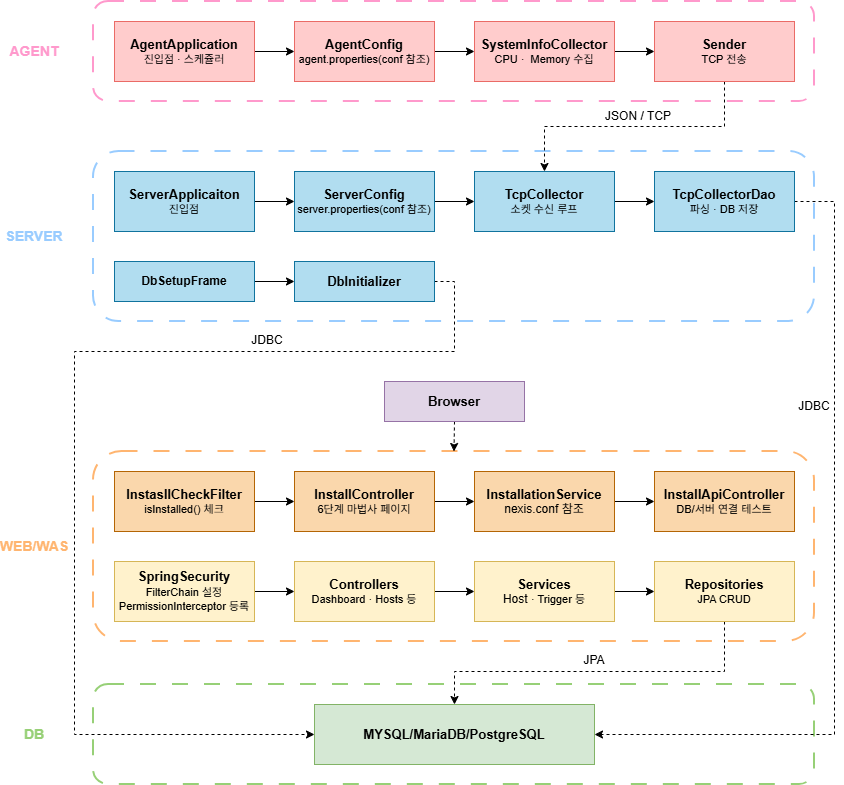

The diagram above was exported from draw.io. Its source (the exported page's mxGraphModel, read from the mxfile embedded in the PNG):
<mxGraphModel dx="2881" dy="1103" grid="1" gridSize="10" guides="1" tooltips="1" connect="1" arrows="1" fold="1" page="1" pageScale="1" pageWidth="827" pageHeight="1169" math="0" shadow="0">
  <root>
    <mxCell id="0" />
    <mxCell id="1" parent="0" />
    <mxCell id="cjTOQyw41aTb2uyLTipI-48" parent="1" style="rounded=1;whiteSpace=wrap;html=1;fillColor=none;dashed=1;strokeColor=#97D077;strokeWidth=2;dashPattern=8 8;" value="" vertex="1">
      <mxGeometry height="100" width="721" x="39" y="723" as="geometry" />
    </mxCell>
    <mxCell id="cjTOQyw41aTb2uyLTipI-1" parent="1" style="rounded=1;whiteSpace=wrap;html=1;fillColor=none;dashed=1;strokeColor=#FFB570;strokeWidth=2;dashPattern=8 8;" value="" vertex="1">
      <mxGeometry height="190" width="721" x="39" y="490" as="geometry" />
    </mxCell>
    <mxCell id="cjTOQyw41aTb2uyLTipI-2" parent="1" style="rounded=1;whiteSpace=wrap;html=1;fillColor=none;dashed=1;strokeColor=#99CCFF;strokeWidth=2;dashPattern=8 8;" value="" vertex="1">
      <mxGeometry height="170" width="721" x="39" y="190" as="geometry" />
    </mxCell>
    <mxCell id="cjTOQyw41aTb2uyLTipI-3" parent="1" style="rounded=1;whiteSpace=wrap;html=1;fillColor=none;dashed=1;strokeColor=#FF99CC;strokeWidth=2;dashPattern=8 8;" value="" vertex="1">
      <mxGeometry height="100" width="721" x="39" y="40" as="geometry" />
    </mxCell>
    <mxCell id="cjTOQyw41aTb2uyLTipI-4" edge="1" parent="1" source="cjTOQyw41aTb2uyLTipI-5" style="edgeStyle=orthogonalEdgeStyle;rounded=0;orthogonalLoop=1;jettySize=auto;html=1;exitX=1;exitY=0.5;exitDx=0;exitDy=0;" target="cjTOQyw41aTb2uyLTipI-7">
      <mxGeometry relative="1" as="geometry" />
    </mxCell>
    <mxCell id="cjTOQyw41aTb2uyLTipI-5" parent="1" style="rounded=0;whiteSpace=wrap;html=1;fillColor=#ffcccc;strokeColor=#EA6B66;" value="&lt;font style=&quot;font-size: 13px;&quot;&gt;&lt;b&gt;AgentApplication&lt;/b&gt;&lt;/font&gt;&lt;div&gt;&lt;font style=&quot;font-size: 11px;&quot;&gt;진입점 · 스케쥴러&lt;/font&gt;&lt;/div&gt;" vertex="1">
      <mxGeometry height="60" width="140" x="60" y="60" as="geometry" />
    </mxCell>
    <mxCell id="cjTOQyw41aTb2uyLTipI-6" edge="1" parent="1" source="cjTOQyw41aTb2uyLTipI-7" style="edgeStyle=orthogonalEdgeStyle;rounded=0;orthogonalLoop=1;jettySize=auto;html=1;exitX=1;exitY=0.5;exitDx=0;exitDy=0;" target="cjTOQyw41aTb2uyLTipI-9">
      <mxGeometry relative="1" as="geometry" />
    </mxCell>
    <mxCell id="cjTOQyw41aTb2uyLTipI-7" parent="1" style="rounded=0;whiteSpace=wrap;html=1;fillColor=#ffcccc;strokeColor=#EA6B66;" value="&lt;font style=&quot;font-size: 13px;&quot;&gt;&lt;b&gt;AgentConfig&lt;/b&gt;&lt;/font&gt;&lt;div&gt;&lt;font style=&quot;font-size: 11px;&quot;&gt;agent.properties(conf 참조)&lt;/font&gt;&lt;/div&gt;" vertex="1">
      <mxGeometry height="60" width="140" x="240" y="60" as="geometry" />
    </mxCell>
    <mxCell id="cjTOQyw41aTb2uyLTipI-8" edge="1" parent="1" source="cjTOQyw41aTb2uyLTipI-9" style="edgeStyle=orthogonalEdgeStyle;rounded=0;orthogonalLoop=1;jettySize=auto;html=1;exitX=1;exitY=0.5;exitDx=0;exitDy=0;entryX=0;entryY=0.5;entryDx=0;entryDy=0;" target="cjTOQyw41aTb2uyLTipI-11">
      <mxGeometry relative="1" as="geometry" />
    </mxCell>
    <mxCell id="cjTOQyw41aTb2uyLTipI-9" parent="1" style="rounded=0;whiteSpace=wrap;html=1;fillColor=#ffcccc;strokeColor=#EA6B66;" value="&lt;font style=&quot;font-size: 13px;&quot;&gt;&lt;b&gt;SystemInfoCollector&lt;/b&gt;&lt;/font&gt;&lt;div&gt;&lt;font style=&quot;font-size: 11px;&quot;&gt;CPU&amp;nbsp;&lt;/font&gt;&lt;span style=&quot;font-size: 11px; background-color: transparent; color: light-dark(rgb(0, 0, 0), rgb(255, 255, 255));&quot;&gt;·&lt;/span&gt;&lt;span style=&quot;font-size: 11px; background-color: transparent; color: light-dark(rgb(0, 0, 0), rgb(255, 255, 255));&quot;&gt;&amp;nbsp;&lt;/span&gt;&lt;span style=&quot;font-size: 11px; background-color: transparent; color: light-dark(rgb(0, 0, 0), rgb(255, 255, 255));&quot;&gt;&amp;nbsp;Memory 수집&lt;/span&gt;&lt;/div&gt;" vertex="1">
      <mxGeometry height="60" width="140" x="420" y="60" as="geometry" />
    </mxCell>
    <mxCell id="cjTOQyw41aTb2uyLTipI-10" edge="1" parent="1" source="cjTOQyw41aTb2uyLTipI-11" style="edgeStyle=orthogonalEdgeStyle;rounded=0;orthogonalLoop=1;jettySize=auto;html=1;exitX=0.5;exitY=1;exitDx=0;exitDy=0;entryX=0.5;entryY=0;entryDx=0;entryDy=0;dashed=1;" target="cjTOQyw41aTb2uyLTipI-17">
      <mxGeometry relative="1" as="geometry" />
    </mxCell>
    <mxCell id="cjTOQyw41aTb2uyLTipI-11" parent="1" style="rounded=0;whiteSpace=wrap;html=1;fillColor=#ffcccc;strokeColor=#EA6B66;" value="&lt;font style=&quot;font-size: 13px;&quot;&gt;&lt;b&gt;Sender&lt;/b&gt;&lt;/font&gt;&lt;div&gt;&lt;font style=&quot;font-size: 11px;&quot;&gt;TCP 전송&lt;/font&gt;&lt;/div&gt;" vertex="1">
      <mxGeometry height="60" width="140" x="600" y="60" as="geometry" />
    </mxCell>
    <mxCell id="cjTOQyw41aTb2uyLTipI-12" edge="1" parent="1" source="cjTOQyw41aTb2uyLTipI-13" style="edgeStyle=orthogonalEdgeStyle;rounded=0;orthogonalLoop=1;jettySize=auto;html=1;exitX=1;exitY=0.5;exitDx=0;exitDy=0;entryX=0;entryY=0.5;entryDx=0;entryDy=0;" target="cjTOQyw41aTb2uyLTipI-15">
      <mxGeometry relative="1" as="geometry" />
    </mxCell>
    <mxCell id="cjTOQyw41aTb2uyLTipI-13" parent="1" style="rounded=0;whiteSpace=wrap;html=1;fillColor=#b1ddf0;strokeColor=#10739e;" value="&lt;font style=&quot;font-size: 13px;&quot;&gt;&lt;b style=&quot;&quot;&gt;ServerApplicaiton&lt;/b&gt;&lt;/font&gt;&lt;div&gt;&lt;font style=&quot;font-size: 11px;&quot;&gt;진입점&lt;/font&gt;&lt;/div&gt;" vertex="1">
      <mxGeometry height="60" width="140" x="60" y="210" as="geometry" />
    </mxCell>
    <mxCell id="cjTOQyw41aTb2uyLTipI-14" edge="1" parent="1" source="cjTOQyw41aTb2uyLTipI-15" style="edgeStyle=orthogonalEdgeStyle;rounded=0;orthogonalLoop=1;jettySize=auto;html=1;exitX=1;exitY=0.5;exitDx=0;exitDy=0;entryX=0;entryY=0.5;entryDx=0;entryDy=0;" target="cjTOQyw41aTb2uyLTipI-17">
      <mxGeometry relative="1" as="geometry" />
    </mxCell>
    <mxCell id="cjTOQyw41aTb2uyLTipI-15" parent="1" style="rounded=0;whiteSpace=wrap;html=1;fillColor=#b1ddf0;strokeColor=#10739e;" value="&lt;font style=&quot;font-size: 13px;&quot;&gt;&lt;b&gt;ServerConfig&lt;/b&gt;&lt;/font&gt;&lt;div&gt;&lt;font style=&quot;font-size: 11px;&quot;&gt;server.properties(conf 참조)&lt;/font&gt;&lt;/div&gt;" vertex="1">
      <mxGeometry height="60" width="140" x="240" y="210" as="geometry" />
    </mxCell>
    <mxCell id="cjTOQyw41aTb2uyLTipI-16" edge="1" parent="1" source="cjTOQyw41aTb2uyLTipI-17" style="edgeStyle=orthogonalEdgeStyle;rounded=0;orthogonalLoop=1;jettySize=auto;html=1;exitX=1;exitY=0.5;exitDx=0;exitDy=0;entryX=0;entryY=0.5;entryDx=0;entryDy=0;" target="cjTOQyw41aTb2uyLTipI-18">
      <mxGeometry relative="1" as="geometry" />
    </mxCell>
    <mxCell id="cjTOQyw41aTb2uyLTipI-17" parent="1" style="rounded=0;whiteSpace=wrap;html=1;fillColor=#b1ddf0;strokeColor=#10739e;" value="&lt;font style=&quot;font-size: 13px;&quot;&gt;&lt;b&gt;TcpCollector&lt;/b&gt;&lt;/font&gt;&lt;div&gt;&lt;font style=&quot;font-size: 11px;&quot;&gt;소켓 수신 루프&lt;/font&gt;&lt;/div&gt;" vertex="1">
      <mxGeometry height="60" width="140" x="420" y="210" as="geometry" />
    </mxCell>
    <mxCell id="cjTOQyw41aTb2uyLTipI-50" edge="1" parent="1" source="cjTOQyw41aTb2uyLTipI-18" style="edgeStyle=orthogonalEdgeStyle;rounded=0;orthogonalLoop=1;jettySize=auto;html=1;exitX=1;exitY=0.5;exitDx=0;exitDy=0;entryX=1;entryY=0.5;entryDx=0;entryDy=0;dashed=1;" target="cjTOQyw41aTb2uyLTipI-40">
      <mxGeometry relative="1" as="geometry">
        <Array as="points">
          <mxPoint x="780" y="240" />
          <mxPoint x="780" y="773" />
        </Array>
      </mxGeometry>
    </mxCell>
    <mxCell id="cjTOQyw41aTb2uyLTipI-18" parent="1" style="rounded=0;whiteSpace=wrap;html=1;fillColor=#b1ddf0;strokeColor=#10739e;" value="&lt;font style=&quot;font-size: 13px;&quot;&gt;&lt;b&gt;TcpCollectorDao&lt;/b&gt;&lt;/font&gt;&lt;div&gt;&lt;font style=&quot;font-size: 11px;&quot;&gt;파싱&amp;nbsp;&lt;/font&gt;&lt;span style=&quot;font-size: 11px; background-color: transparent; color: light-dark(rgb(0, 0, 0), rgb(255, 255, 255));&quot;&gt;·&amp;nbsp;&lt;/span&gt;&lt;span style=&quot;font-size: 11px; background-color: transparent; color: light-dark(rgb(0, 0, 0), rgb(255, 255, 255));&quot;&gt;DB 저장&lt;/span&gt;&lt;/div&gt;" vertex="1">
      <mxGeometry height="60" width="140" x="600" y="210" as="geometry" />
    </mxCell>
    <mxCell id="cjTOQyw41aTb2uyLTipI-19" edge="1" parent="1" source="cjTOQyw41aTb2uyLTipI-20" style="edgeStyle=orthogonalEdgeStyle;rounded=0;orthogonalLoop=1;jettySize=auto;html=1;exitX=1;exitY=0.5;exitDx=0;exitDy=0;entryX=0;entryY=0.5;entryDx=0;entryDy=0;" target="cjTOQyw41aTb2uyLTipI-22">
      <mxGeometry relative="1" as="geometry" />
    </mxCell>
    <mxCell id="cjTOQyw41aTb2uyLTipI-20" parent="1" style="rounded=0;whiteSpace=wrap;html=1;fillColor=#b1ddf0;strokeColor=#10739e;" value="&lt;b&gt;DbSetupFrame&lt;/b&gt;" vertex="1">
      <mxGeometry height="40" width="140" x="60" y="300" as="geometry" />
    </mxCell>
    <mxCell id="cjTOQyw41aTb2uyLTipI-21" edge="1" parent="1" source="cjTOQyw41aTb2uyLTipI-22" style="edgeStyle=orthogonalEdgeStyle;rounded=0;orthogonalLoop=1;jettySize=auto;html=1;exitX=1;exitY=0.5;exitDx=0;exitDy=0;dashed=1;entryX=0;entryY=0.5;entryDx=0;entryDy=0;" target="cjTOQyw41aTb2uyLTipI-40">
      <mxGeometry relative="1" as="geometry">
        <Array as="points">
          <mxPoint x="400" y="320" />
          <mxPoint x="400" y="390" />
          <mxPoint x="20" y="390" />
          <mxPoint x="20" y="773" />
        </Array>
        <mxPoint x="380" y="330" as="sourcePoint" />
        <mxPoint x="230" y="770" as="targetPoint" />
      </mxGeometry>
    </mxCell>
    <mxCell id="cjTOQyw41aTb2uyLTipI-22" parent="1" style="rounded=0;whiteSpace=wrap;html=1;fillColor=#b1ddf0;strokeColor=#10739e;" value="&lt;b&gt;&lt;font style=&quot;font-size: 13px;&quot;&gt;DbInitializer&lt;/font&gt;&lt;/b&gt;" vertex="1">
      <mxGeometry height="40" width="140" x="240" y="300" as="geometry" />
    </mxCell>
    <mxCell id="cjTOQyw41aTb2uyLTipI-23" edge="1" parent="1" source="cjTOQyw41aTb2uyLTipI-24" style="edgeStyle=orthogonalEdgeStyle;rounded=0;orthogonalLoop=1;jettySize=auto;html=1;exitX=1;exitY=0.5;exitDx=0;exitDy=0;" target="cjTOQyw41aTb2uyLTipI-28">
      <mxGeometry relative="1" as="geometry" />
    </mxCell>
    <mxCell id="cjTOQyw41aTb2uyLTipI-24" parent="1" style="rounded=0;whiteSpace=wrap;html=1;fillColor=#fad7ac;strokeColor=#b46504;" value="&lt;b&gt;&lt;font style=&quot;font-size: 13px;&quot;&gt;InstasllCheckFilter&lt;/font&gt;&lt;/b&gt;&lt;div&gt;&lt;font style=&quot;font-size: 11px;&quot;&gt;isInstalled() 체크&lt;/font&gt;&lt;/div&gt;" vertex="1">
      <mxGeometry height="60" width="140" x="60" y="510" as="geometry" />
    </mxCell>
    <mxCell id="cjTOQyw41aTb2uyLTipI-25" edge="1" parent="1" source="cjTOQyw41aTb2uyLTipI-26" style="edgeStyle=orthogonalEdgeStyle;rounded=0;orthogonalLoop=1;jettySize=auto;html=1;exitX=0.5;exitY=1;exitDx=0;exitDy=0;entryX=0.5;entryY=0;entryDx=0;entryDy=0;dashed=1;">
      <mxGeometry relative="1" as="geometry">
        <mxPoint x="399.5" y="490" as="targetPoint" />
      </mxGeometry>
    </mxCell>
    <mxCell id="cjTOQyw41aTb2uyLTipI-26" parent="1" style="rounded=0;whiteSpace=wrap;html=1;fillColor=#e1d5e7;strokeColor=#9673a6;" value="&lt;b&gt;&lt;font style=&quot;font-size: 13px;&quot;&gt;Browser&lt;/font&gt;&lt;/b&gt;" vertex="1">
      <mxGeometry height="40" width="140" x="330" y="420" as="geometry" />
    </mxCell>
    <mxCell id="cjTOQyw41aTb2uyLTipI-27" edge="1" parent="1" source="cjTOQyw41aTb2uyLTipI-28" style="edgeStyle=orthogonalEdgeStyle;rounded=0;orthogonalLoop=1;jettySize=auto;html=1;exitX=1;exitY=0.5;exitDx=0;exitDy=0;" target="cjTOQyw41aTb2uyLTipI-30">
      <mxGeometry relative="1" as="geometry" />
    </mxCell>
    <mxCell id="cjTOQyw41aTb2uyLTipI-28" parent="1" style="rounded=0;whiteSpace=wrap;html=1;fillColor=#fad7ac;strokeColor=#b46504;" value="&lt;b&gt;&lt;font style=&quot;font-size: 13px;&quot;&gt;InstallController&lt;/font&gt;&lt;/b&gt;&lt;div&gt;&lt;font style=&quot;font-size: 11px;&quot;&gt;6단계 마법사 페이지&lt;/font&gt;&lt;/div&gt;" vertex="1">
      <mxGeometry height="60" width="140" x="240" y="510" as="geometry" />
    </mxCell>
    <mxCell id="cjTOQyw41aTb2uyLTipI-29" edge="1" parent="1" source="cjTOQyw41aTb2uyLTipI-30" style="edgeStyle=orthogonalEdgeStyle;rounded=0;orthogonalLoop=1;jettySize=auto;html=1;exitX=1;exitY=0.5;exitDx=0;exitDy=0;entryX=0;entryY=0.5;entryDx=0;entryDy=0;" target="cjTOQyw41aTb2uyLTipI-31">
      <mxGeometry relative="1" as="geometry" />
    </mxCell>
    <mxCell id="cjTOQyw41aTb2uyLTipI-30" parent="1" style="rounded=0;whiteSpace=wrap;html=1;fillColor=#fad7ac;strokeColor=#b46504;" value="&lt;b&gt;&lt;font style=&quot;font-size: 13px;&quot;&gt;InstallationService&lt;/font&gt;&lt;/b&gt;&lt;div&gt;nexis.conf 참조&lt;/div&gt;" vertex="1">
      <mxGeometry height="60" width="140" x="420" y="510" as="geometry" />
    </mxCell>
    <mxCell id="cjTOQyw41aTb2uyLTipI-31" parent="1" style="rounded=0;whiteSpace=wrap;html=1;fillColor=#fad7ac;strokeColor=#b46504;" value="&lt;b&gt;&lt;font style=&quot;font-size: 13px;&quot;&gt;InstallApiController&lt;/font&gt;&lt;/b&gt;&lt;div&gt;&lt;font style=&quot;font-size: 11px;&quot;&gt;DB/서버 연결 테스트&lt;/font&gt;&lt;/div&gt;" vertex="1">
      <mxGeometry height="60" width="140" x="600" y="510" as="geometry" />
    </mxCell>
    <mxCell id="cjTOQyw41aTb2uyLTipI-32" edge="1" parent="1" source="cjTOQyw41aTb2uyLTipI-33" style="edgeStyle=orthogonalEdgeStyle;rounded=0;orthogonalLoop=1;jettySize=auto;html=1;exitX=1;exitY=0.5;exitDx=0;exitDy=0;" target="cjTOQyw41aTb2uyLTipI-35">
      <mxGeometry relative="1" as="geometry" />
    </mxCell>
    <mxCell id="cjTOQyw41aTb2uyLTipI-33" parent="1" style="rounded=0;whiteSpace=wrap;html=1;fillColor=#fff2cc;strokeColor=#d6b656;" value="&lt;b&gt;&lt;font style=&quot;font-size: 13px;&quot;&gt;SpringSecurity&lt;/font&gt;&lt;/b&gt;&lt;div&gt;&lt;font style=&quot;font-size: 11px;&quot;&gt;FilterChain 설정&lt;/font&gt;&lt;/div&gt;&lt;div&gt;&lt;font style=&quot;font-size: 11px;&quot;&gt;PermissionInterceptor 등록&lt;/font&gt;&lt;/div&gt;" vertex="1">
      <mxGeometry height="60" width="140" x="60" y="600" as="geometry" />
    </mxCell>
    <mxCell id="cjTOQyw41aTb2uyLTipI-34" edge="1" parent="1" source="cjTOQyw41aTb2uyLTipI-35" style="edgeStyle=orthogonalEdgeStyle;rounded=0;orthogonalLoop=1;jettySize=auto;html=1;exitX=1;exitY=0.5;exitDx=0;exitDy=0;" target="cjTOQyw41aTb2uyLTipI-37">
      <mxGeometry relative="1" as="geometry" />
    </mxCell>
    <mxCell id="cjTOQyw41aTb2uyLTipI-35" parent="1" style="rounded=0;whiteSpace=wrap;html=1;fillColor=#fff2cc;strokeColor=#d6b656;" value="&lt;b&gt;&lt;font style=&quot;font-size: 13px;&quot;&gt;Controllers&lt;/font&gt;&lt;/b&gt;&lt;div&gt;&lt;font style=&quot;font-size: 11px;&quot;&gt;Dashboard&amp;nbsp;&lt;/font&gt;&lt;span style=&quot;font-size: 11px; background-color: transparent; color: light-dark(rgb(0, 0, 0), rgb(255, 255, 255));&quot;&gt;· Hosts&amp;nbsp;&lt;/span&gt;&lt;span style=&quot;background-color: transparent; color: light-dark(rgb(0, 0, 0), rgb(255, 255, 255)); font-size: 11px;&quot;&gt;등&lt;/span&gt;&lt;/div&gt;" vertex="1">
      <mxGeometry height="60" width="140" x="240" y="600" as="geometry" />
    </mxCell>
    <mxCell id="cjTOQyw41aTb2uyLTipI-36" edge="1" parent="1" source="cjTOQyw41aTb2uyLTipI-37" style="edgeStyle=orthogonalEdgeStyle;rounded=0;orthogonalLoop=1;jettySize=auto;html=1;exitX=1;exitY=0.5;exitDx=0;exitDy=0;" target="cjTOQyw41aTb2uyLTipI-39">
      <mxGeometry relative="1" as="geometry" />
    </mxCell>
    <mxCell id="cjTOQyw41aTb2uyLTipI-37" parent="1" style="rounded=0;whiteSpace=wrap;html=1;fillColor=#fff2cc;strokeColor=#d6b656;" value="&lt;b&gt;&lt;font style=&quot;font-size: 13px;&quot;&gt;Services&lt;/font&gt;&lt;/b&gt;&lt;div&gt;Host&amp;nbsp;&lt;span style=&quot;font-size: 11px; background-color: transparent; color: light-dark(rgb(0, 0, 0), rgb(255, 255, 255));&quot;&gt;· Trigger&amp;nbsp;&lt;/span&gt;&lt;span style=&quot;font-size: 11px; background-color: transparent; color: light-dark(rgb(0, 0, 0), rgb(255, 255, 255));&quot;&gt;등&lt;/span&gt;&lt;/div&gt;" vertex="1">
      <mxGeometry height="60" width="140" x="420" y="600" as="geometry" />
    </mxCell>
    <mxCell id="cjTOQyw41aTb2uyLTipI-38" edge="1" parent="1" source="cjTOQyw41aTb2uyLTipI-39" style="edgeStyle=orthogonalEdgeStyle;rounded=0;orthogonalLoop=1;jettySize=auto;html=1;exitX=0.5;exitY=1;exitDx=0;exitDy=0;entryX=0.5;entryY=0;entryDx=0;entryDy=0;dashed=1;" target="cjTOQyw41aTb2uyLTipI-40">
      <mxGeometry relative="1" as="geometry">
        <Array as="points">
          <mxPoint x="670" y="710" />
          <mxPoint x="400" y="710" />
        </Array>
      </mxGeometry>
    </mxCell>
    <mxCell id="cjTOQyw41aTb2uyLTipI-39" parent="1" style="rounded=0;whiteSpace=wrap;html=1;fillColor=#fff2cc;strokeColor=#d6b656;" value="&lt;b&gt;&lt;font style=&quot;font-size: 13px;&quot;&gt;Repositories&lt;/font&gt;&lt;/b&gt;&lt;div&gt;&lt;font style=&quot;font-size: 11px;&quot;&gt;JPA CRUD&lt;/font&gt;&lt;/div&gt;" vertex="1">
      <mxGeometry height="60" width="140" x="600" y="600" as="geometry" />
    </mxCell>
    <mxCell id="cjTOQyw41aTb2uyLTipI-40" parent="1" style="rounded=0;whiteSpace=wrap;html=1;fillColor=#d5e8d4;strokeColor=#82b366;" value="&lt;b&gt;&lt;font style=&quot;font-size: 13px;&quot;&gt;MYSQL/MariaDB/PostgreSQL&lt;/font&gt;&lt;/b&gt;" vertex="1">
      <mxGeometry height="60" width="280" x="260" y="743" as="geometry" />
    </mxCell>
    <mxCell id="cjTOQyw41aTb2uyLTipI-41" parent="1" style="text;html=1;whiteSpace=wrap;strokeColor=none;fillColor=none;align=center;verticalAlign=middle;rounded=0;" value="JSON / TCP" vertex="1">
      <mxGeometry height="30" width="70" x="549" y="140" as="geometry" />
    </mxCell>
    <mxCell id="cjTOQyw41aTb2uyLTipI-42" parent="1" style="text;html=1;whiteSpace=wrap;strokeColor=none;fillColor=none;align=center;verticalAlign=middle;rounded=0;" value="JDBC" vertex="1">
      <mxGeometry height="30" width="60" x="183" y="364" as="geometry" />
    </mxCell>
    <mxCell id="cjTOQyw41aTb2uyLTipI-43" parent="1" style="text;html=1;whiteSpace=wrap;strokeColor=none;fillColor=none;align=center;verticalAlign=middle;rounded=0;" value="JPA" vertex="1">
      <mxGeometry height="30" width="60" x="510" y="684" as="geometry" />
    </mxCell>
    <mxCell id="cjTOQyw41aTb2uyLTipI-44" parent="1" style="text;html=1;whiteSpace=wrap;strokeColor=none;fillColor=none;align=center;verticalAlign=middle;rounded=0;" value="&lt;b&gt;&lt;font style=&quot;color: rgb(255, 153, 204); font-size: 14px;&quot;&gt;AGENT&lt;/font&gt;&lt;/b&gt;" vertex="1">
      <mxGeometry height="30" width="60" x="-50" y="75" as="geometry" />
    </mxCell>
    <mxCell id="cjTOQyw41aTb2uyLTipI-45" parent="1" style="text;html=1;whiteSpace=wrap;strokeColor=none;fillColor=none;align=center;verticalAlign=middle;rounded=0;" value="&lt;font style=&quot;color: rgb(153, 204, 255); font-size: 14px;&quot;&gt;&lt;b&gt;SERVER&lt;/b&gt;&lt;/font&gt;" vertex="1">
      <mxGeometry height="30" width="60" x="-50" y="260" as="geometry" />
    </mxCell>
    <mxCell id="cjTOQyw41aTb2uyLTipI-46" parent="1" style="text;html=1;whiteSpace=wrap;strokeColor=none;fillColor=none;align=center;verticalAlign=middle;rounded=0;" value="&lt;font style=&quot;color: rgb(255, 181, 112); font-size: 14px;&quot;&gt;&lt;b&gt;WEB/WAS&lt;/b&gt;&lt;/font&gt;" vertex="1">
      <mxGeometry height="30" width="60" x="-50" y="570" as="geometry" />
    </mxCell>
    <mxCell id="cjTOQyw41aTb2uyLTipI-47" parent="1" style="text;html=1;whiteSpace=wrap;strokeColor=none;fillColor=none;align=center;verticalAlign=middle;rounded=0;" value="&lt;font style=&quot;color: rgb(151, 208, 119); font-size: 14px;&quot;&gt;&lt;b&gt;DB&lt;/b&gt;&lt;/font&gt;" vertex="1">
      <mxGeometry height="30" width="60" x="-50" y="758" as="geometry" />
    </mxCell>
    <mxCell id="cjTOQyw41aTb2uyLTipI-51" parent="1" style="text;html=1;whiteSpace=wrap;strokeColor=none;fillColor=none;align=center;verticalAlign=middle;rounded=0;" value="JDBC" vertex="1">
      <mxGeometry height="30" width="60" x="730" y="430" as="geometry" />
    </mxCell>
  </root>
</mxGraphModel>